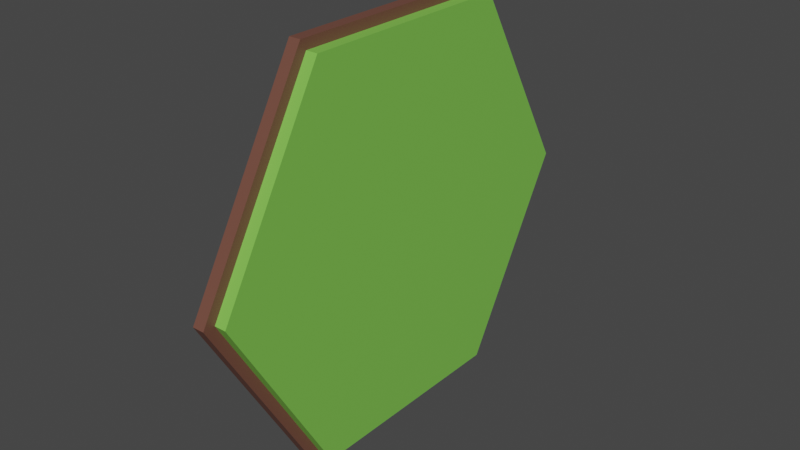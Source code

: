 # Source: Hexagon.blend  (saved by Blender 2.83.19; exported with 4.5.12 LTS)
import bpy
from mathutils import Matrix  # noqa: F401  (used for matrix-valued properties, if any)

bpy.ops.wm.read_factory_settings(use_empty=True)
scene = bpy.context.scene
scene.name = 'Scene'

# ---- collections
col_collection = bpy.data.collections.new('Collection'); scene.collection.children.link(col_collection)

# ---- materials (node trees are filled in below, after node groups)
mat_green = bpy.data.materials.new('Green')
mat_green.use_transparent_shadow = False
mat_brown = bpy.data.materials.new('Brown')
mat_brown.use_transparent_shadow = False

# ---- material node trees
mat_green.use_nodes = True; mat_green.node_tree.nodes.clear()
_N = mat_green.node_tree.nodes; _L = mat_green.node_tree.links
n0 = _N.new('ShaderNodeBsdfPrincipled'); n0.name = 'Principled BSDF'; n0.location = (10, 300)
n0.distribution = 'GGX'
n0.subsurface_method = 'BURLEY'
n0.inputs[0].default_value = (0.2086, 0.5776, 0.08022, 1.0)
n0.inputs[3].default_value = 1.45
n0.inputs[27].default_value = (0.0, 0.0, 0.0, 1.0)
n0.inputs[28].default_value = 1.0
n1 = _N.new('ShaderNodeOutputMaterial'); n1.name = 'Material Output'; n1.location = (300, 300)
_L.new(n0.outputs[0], n1.inputs[0])
n1.is_active_output = True
mat_brown.use_nodes = True; mat_brown.node_tree.nodes.clear()
_N = mat_brown.node_tree.nodes; _L = mat_brown.node_tree.links
n0 = _N.new('ShaderNodeBsdfPrincipled'); n0.name = 'Principled BSDF'; n0.location = (10, 300)
n0.distribution = 'GGX'
n0.subsurface_method = 'BURLEY'
n0.inputs[0].default_value = (0.162, 0.0648, 0.04519, 1.0)
n0.inputs[3].default_value = 1.45
n0.inputs[27].default_value = (0.0, 0.0, 0.0, 1.0)
n0.inputs[28].default_value = 1.0
n1 = _N.new('ShaderNodeOutputMaterial'); n1.name = 'Material Output'; n1.location = (300, 300)
_L.new(n0.outputs[0], n1.inputs[0])
n1.is_active_output = True

# ---- world
world_world = bpy.data.worlds.new('World'); scene.world = world_world
world_world.use_nodes = True; world_world.node_tree.nodes.clear()
_N = world_world.node_tree.nodes; _L = world_world.node_tree.links
n0 = _N.new('ShaderNodeOutputWorld'); n0.name = 'World Output'; n0.location = (300, 300)
n1 = _N.new('ShaderNodeBackground'); n1.name = 'Background'; n1.location = (10, 300)
n1.inputs[0].default_value = (0.05088, 0.05088, 0.05088, 1.0)
_L.new(n1.outputs[0], n0.inputs[0])
n0.is_active_output = True
world_world.color = (0.05088, 0.05088, 0.05088)
world_world.use_sun_shadow = False
world_world.sun_shadow_jitter_overblur = 0.0

# ---- meshes
me_cylinder_001 = bpy.data.meshes.new('Cylinder.001')
me_cylinder_001.from_pydata([(0.0, 1.0, -0.025), (0.0, 1.0, 0.025), (0.866, 0.5, -0.025), (0.866, 0.5, 0.025), (0.866, -0.5, -0.025), (0.866, -0.5, 0.025), (-8.742e-08, -1.0, -0.025), (-8.742e-08, -1.0, 0.025), (-0.866, -0.5, -0.025), (-0.866, -0.5, 0.025), (-0.866, 0.5, -0.025), (-0.866, 0.5, 0.025), (0.0, 1.053, -0.075), (0.0, 1.053, -0.025), (0.9116, 0.5263, -0.075), (0.9116, 0.5263, -0.025), (0.9116, -0.5263, -0.075), (0.9116, -0.5263, -0.025), (-9.202e-08, -1.053, -0.075), (-9.202e-08, -1.053, -0.025), (-0.9116, -0.5263, -0.075), (-0.9116, -0.5263, -0.025), (-0.9116, 0.5263, -0.075), (-0.9116, 0.5263, -0.025)], [], [(0, 1, 3, 2), (2, 3, 5, 4), (4, 5, 7, 6), (6, 7, 9, 8), (3, 1, 11, 9, 7, 5), (8, 9, 11, 10), (10, 11, 1, 0), (0, 2, 4, 6, 8, 10), (12, 13, 15, 14), (14, 15, 17, 16), (16, 17, 19, 18), (18, 19, 21, 20), (15, 13, 23, 21, 19, 17), (20, 21, 23, 22), (22, 23, 13, 12), (12, 14, 16, 18, 20, 22)])
me_cylinder_001.polygons.foreach_set('material_index', [0, 0, 0, 0, 0, 0, 0, 0, 1, 1, 1, 1, 1, 1, 1, 1])
_uv = me_cylinder_001.uv_layers.new(name='UVMap')
_uv.uv.foreach_set('vector', [1.0, 0.5, 1.0, 1.0, 0.8333, 1.0, 0.8333, 0.5, 0.8333, 0.5, 0.8333, 1.0, 0.6667, 1.0, 0.6667, 0.5, 0.6667, 0.5, 0.6667, 1.0, 0.5, 1.0, 0.5, 0.5, 0.5, 0.5, 0.5, 1.0, 0.3333, 1.0, 0.3333, 0.5, 0.4578, 0.37, 0.25, 0.49, 0.04215, 0.37, 0.04215, 0.13, 0.25, 0.01, 0.4578, 0.13, 0.3333, 0.5, 0.3333, 1.0, 0.1667, 1.0, 0.1667, 0.5, 0.1667, 0.5, 0.1667, 1.0, -8.941e-08, 1.0, -8.941e-08, 0.5, 0.75, 0.49, 0.9578, 0.37, 0.9578, 0.13, 0.75, 0.01, 0.5422, 0.13, 0.5422, 0.37, 1.0, 0.5, 1.0, 1.0, 0.8333, 1.0, 0.8333, 0.5, 0.8333, 0.5, 0.8333, 1.0, 0.6667, 1.0, 0.6667, 0.5, 0.6667, 0.5, 0.6667, 1.0, 0.5, 1.0, 0.5, 0.5, 0.5, 0.5, 0.5, 1.0, 0.3333, 1.0, 0.3333, 0.5, 0.4578, 0.37, 0.25, 0.49, 0.04215, 0.37, 0.04215, 0.13, 0.25, 0.01, 0.4578, 0.13, 0.3333, 0.5, 0.3333, 1.0, 0.1667, 1.0, 0.1667, 0.5, 0.1667, 0.5, 0.1667, 1.0, -8.941e-08, 1.0, -8.941e-08, 0.5, 0.75, 0.49, 0.9578, 0.37, 0.9578, 0.13, 0.75, 0.01, 0.5422, 0.13, 0.5422, 0.37])
me_cylinder_001.materials.append(mat_green)
me_cylinder_001.materials.append(mat_brown)
me_cylinder_001.use_remesh_fix_poles = True
me_cylinder_001.use_remesh_preserve_attributes = False
me_cylinder_001.use_mirror_vertex_groups = False
me_cylinder_001.update()

# ---- objects
ob_tile = bpy.data.objects.new('Tile', me_cylinder_001)

# ---- transforms, parenting, visibility, modifiers, constraints
ob_tile.location = (0.0, 0.0, -0.025)
ob_tile.rotation_euler = (0.0, 1.571, 0.0)
ob_tile.scale = (0.95, 0.95, 1.0)
ob_tile.lineart.crease_threshold = 0.0

# ---- collection membership
col_collection.objects.link(ob_tile)

# ---- scene / render settings (as saved in the file)
scene.frame_start = 1; scene.frame_end = 250; scene.frame_set(1)
scene.render.engine = 'BLENDER_EEVEE_NEXT'
scene.cycles.use_denoising = False
scene.cycles.samples = 128
scene.cycles.sampling_pattern = 'TABULATED_SOBOL'
scene.cycles.use_adaptive_sampling = False
scene.cycles.use_light_tree = False
scene.view_settings.view_transform = 'Filmic'
bpy.context.view_layer.update()

# ---- added for rendering (the .blend has no active camera and no usable light): camera, sun
cam_auto = bpy.data.cameras.new('AutoCamera')
cam_auto.lens = 50.0
cam_auto.sensor_width = 36.0
cam_auto.clip_end = 1000.0
ob_auto_camera = bpy.data.objects.new('AutoCamera', cam_auto)
scene.collection.objects.link(ob_auto_camera)
ob_auto_camera.location = (2.42466, -2.93959, 1.93473)
ob_auto_camera.rotation_euler = (1.09748, -7.21219e-08, 0.694738)
scene.camera = ob_auto_camera
light_auto_sun = bpy.data.lights.new('AutoSun', 'SUN')
light_auto_sun.energy = 3.0
light_auto_sun.angle = 0.0523599
ob_auto_sun = bpy.data.objects.new('AutoSun', light_auto_sun)
scene.collection.objects.link(ob_auto_sun)
ob_auto_sun.rotation_euler = (0.872665, 0.174533, 0.523599)
bpy.context.view_layer.update()
